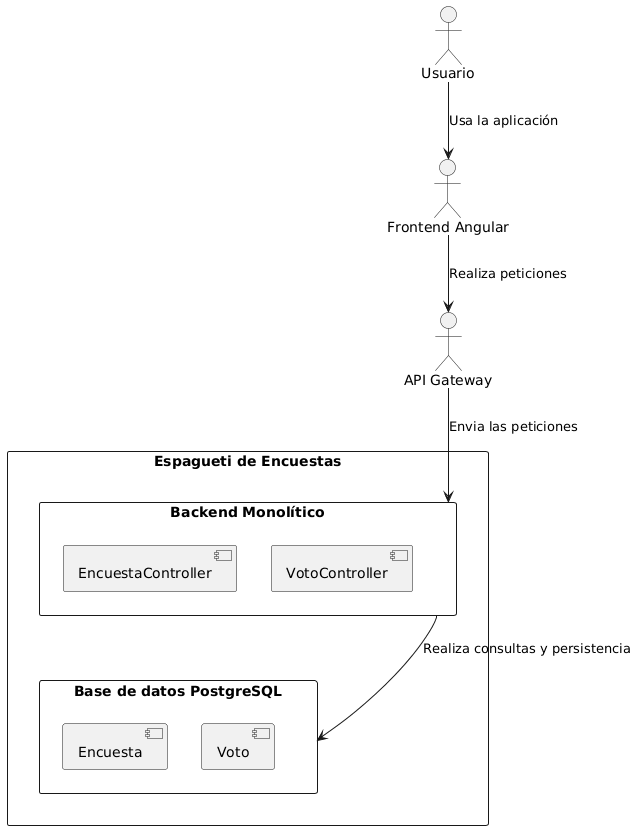

The diagram above was rendered by PlantUML. Its source (embedded in the PNG):
@startuml
!define RECTANGLE class

actor "Usuario" as usuario
actor "API Gateway" as apiGateway
actor "Frontend Angular" as frontend

rectangle "Espagueti de Encuestas" {
  rectangle "Backend Monolítico" {
    [EncuestaController]  
    [VotoController]
  }
  
  rectangle "Base de datos PostgreSQL" {
    [Encuesta]  
    [Voto]
  }
}

usuario --> frontend : Usa la aplicación
frontend --> apiGateway : Realiza peticiones
apiGateway --> "Backend Monolítico" : Envia las peticiones
"Backend Monolítico" --> "Base de datos PostgreSQL" : Realiza consultas y persistencia
@enduml